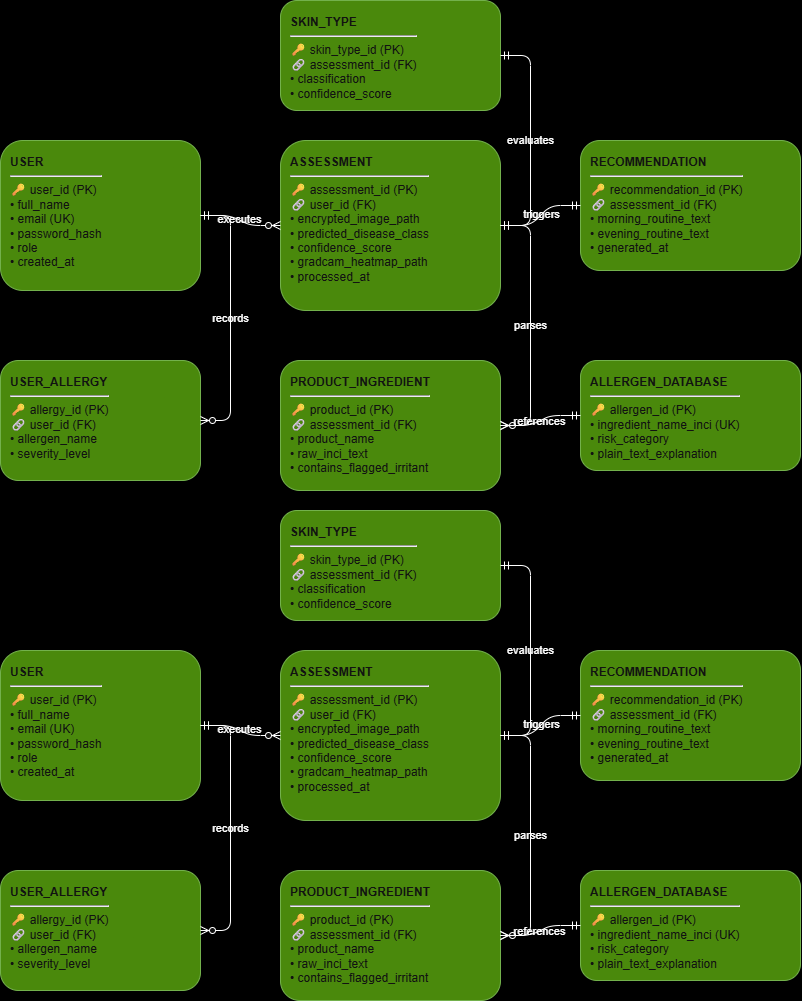

The diagram above was exported from draw.io. Its source (the exported page's mxGraphModel, read from the mxfile embedded in the PNG):
<mxGraphModel dx="1808" dy="105" grid="1" gridSize="10" guides="1" tooltips="1" connect="1" arrows="1" fold="1" page="1" pageScale="1" pageWidth="850" pageHeight="1100" background="light-dark(#FFD9EC,#000000)" math="0" shadow="0">
  <root>
    <mxCell id="0" />
    <mxCell id="1" parent="0" />
    <mxCell id="mydlMeA8kuu86gkHkMVh-133" parent="1" style="rounded=1;whiteSpace=wrap;html=1;align=left;verticalAlign=top;spacingLeft=8;spacingRight=8;spacingTop=8;labelBackgroundColor=none;fillColor=#60a917;fontColor=#ffffff;strokeColor=#2D7600;" value="&lt;b&gt;USER&lt;/b&gt;&lt;hr/&gt;🔑 user_id (PK)&lt;br/&gt;• full_name&lt;br/&gt;• email (UK)&lt;br/&gt;• password_hash&lt;br/&gt;• role&lt;br/&gt;• created_at" vertex="1">
      <mxGeometry height="150" width="200" x="20" y="1390" as="geometry" />
    </mxCell>
    <mxCell id="mydlMeA8kuu86gkHkMVh-134" parent="1" style="rounded=1;whiteSpace=wrap;html=1;align=left;verticalAlign=top;spacingLeft=8;spacingRight=8;spacingTop=8;labelBackgroundColor=none;fillColor=#60a917;fontColor=#ffffff;strokeColor=#2D7600;" value="&lt;b&gt;USER_ALLERGY&lt;/b&gt;&lt;hr/&gt;🔑 allergy_id (PK)&lt;br/&gt;🔗 user_id (FK)&lt;br/&gt;• allergen_name&lt;br/&gt;• severity_level" vertex="1">
      <mxGeometry height="120" width="200" x="20" y="1610" as="geometry" />
    </mxCell>
    <mxCell id="mydlMeA8kuu86gkHkMVh-135" parent="1" style="rounded=1;whiteSpace=wrap;html=1;align=left;verticalAlign=top;spacingLeft=8;spacingRight=8;spacingTop=8;labelBackgroundColor=none;fillColor=#60a917;fontColor=#ffffff;strokeColor=#2D7600;" value="&lt;b&gt;ASSESSMENT&lt;/b&gt;&lt;hr/&gt;🔑 assessment_id (PK)&lt;br/&gt;🔗 user_id (FK)&lt;br/&gt;• encrypted_image_path&lt;br/&gt;• predicted_disease_class&lt;br/&gt;• confidence_score&lt;br/&gt;• gradcam_heatmap_path&lt;br/&gt;• processed_at" vertex="1">
      <mxGeometry height="170" width="220" x="300" y="1390" as="geometry" />
    </mxCell>
    <mxCell id="mydlMeA8kuu86gkHkMVh-136" parent="1" style="rounded=1;whiteSpace=wrap;html=1;align=left;verticalAlign=top;spacingLeft=8;spacingRight=8;spacingTop=8;labelBackgroundColor=none;fillColor=#60a917;fontColor=#ffffff;strokeColor=#2D7600;" value="&lt;b&gt;SKIN_TYPE&lt;/b&gt;&lt;hr/&gt;🔑 skin_type_id (PK)&lt;br/&gt;🔗 assessment_id (FK)&lt;br/&gt;• classification&lt;br/&gt;• confidence_score" vertex="1">
      <mxGeometry height="110" width="220" x="300" y="1250" as="geometry" />
    </mxCell>
    <mxCell id="mydlMeA8kuu86gkHkMVh-137" parent="1" style="rounded=1;whiteSpace=wrap;html=1;align=left;verticalAlign=top;spacingLeft=8;spacingRight=8;spacingTop=8;labelBackgroundColor=none;fillColor=#60a917;fontColor=#ffffff;strokeColor=#2D7600;" value="&lt;b&gt;RECOMMENDATION&lt;/b&gt;&lt;hr/&gt;🔑 recommendation_id (PK)&lt;br/&gt;🔗 assessment_id (FK)&lt;br/&gt;• morning_routine_text&lt;br/&gt;• evening_routine_text&lt;br/&gt;• generated_at" vertex="1">
      <mxGeometry height="130" width="220" x="600" y="1390" as="geometry" />
    </mxCell>
    <mxCell id="mydlMeA8kuu86gkHkMVh-138" parent="1" style="rounded=1;whiteSpace=wrap;html=1;align=left;verticalAlign=top;spacingLeft=8;spacingRight=8;spacingTop=8;labelBackgroundColor=none;fillColor=#60a917;fontColor=#ffffff;strokeColor=#2D7600;" value="&lt;b&gt;PRODUCT_INGREDIENT&lt;/b&gt;&lt;hr/&gt;🔑 product_id (PK)&lt;br/&gt;🔗 assessment_id (FK)&lt;br/&gt;• product_name&lt;br/&gt;• raw_inci_text&lt;br/&gt;• contains_flagged_irritant" vertex="1">
      <mxGeometry height="130" width="220" x="300" y="1610" as="geometry" />
    </mxCell>
    <mxCell id="mydlMeA8kuu86gkHkMVh-139" parent="1" style="rounded=1;whiteSpace=wrap;html=1;align=left;verticalAlign=top;spacingLeft=8;spacingRight=8;spacingTop=8;labelBackgroundColor=none;fillColor=#60a917;fontColor=#ffffff;strokeColor=#2D7600;" value="&lt;b&gt;ALLERGEN_DATABASE&lt;/b&gt;&lt;hr/&gt;🔑 allergen_id (PK)&lt;br/&gt;• ingredient_name_inci (UK)&lt;br/&gt;• risk_category&lt;br/&gt;• plain_text_explanation" vertex="1">
      <mxGeometry height="110" width="220" x="600" y="1610" as="geometry" />
    </mxCell>
    <mxCell id="mydlMeA8kuu86gkHkMVh-140" edge="1" parent="1" source="mydlMeA8kuu86gkHkMVh-133" style="edgeStyle=entityRelationEdgeStyle;html=1;startArrow=ERmandOne;endArrow=ERzeroToMany;rounded=1;fontColor=default;labelBackgroundColor=none;" target="mydlMeA8kuu86gkHkMVh-135" value="executes">
      <mxGeometry relative="1" as="geometry" />
    </mxCell>
    <mxCell id="mydlMeA8kuu86gkHkMVh-141" edge="1" parent="1" source="mydlMeA8kuu86gkHkMVh-133" style="edgeStyle=entityRelationEdgeStyle;html=1;startArrow=ERmandOne;endArrow=ERzeroToMany;rounded=1;fontColor=default;labelBackgroundColor=none;" target="mydlMeA8kuu86gkHkMVh-134" value="records">
      <mxGeometry relative="1" as="geometry" />
    </mxCell>
    <mxCell id="mydlMeA8kuu86gkHkMVh-142" edge="1" parent="1" source="mydlMeA8kuu86gkHkMVh-135" style="edgeStyle=entityRelationEdgeStyle;html=1;startArrow=ERmandOne;endArrow=ERmandOne;rounded=1;fontColor=default;labelBackgroundColor=none;" target="mydlMeA8kuu86gkHkMVh-137" value="triggers">
      <mxGeometry relative="1" as="geometry" />
    </mxCell>
    <mxCell id="mydlMeA8kuu86gkHkMVh-143" edge="1" parent="1" source="mydlMeA8kuu86gkHkMVh-135" style="edgeStyle=entityRelationEdgeStyle;html=1;startArrow=ERmandOne;endArrow=ERmandOne;rounded=1;fontColor=default;labelBackgroundColor=none;" target="mydlMeA8kuu86gkHkMVh-136" value="evaluates">
      <mxGeometry relative="1" as="geometry" />
    </mxCell>
    <mxCell id="mydlMeA8kuu86gkHkMVh-144" edge="1" parent="1" source="mydlMeA8kuu86gkHkMVh-135" style="edgeStyle=entityRelationEdgeStyle;html=1;startArrow=ERmandOne;endArrow=ERzeroToMany;rounded=1;fontColor=default;labelBackgroundColor=none;" target="mydlMeA8kuu86gkHkMVh-138" value="parses">
      <mxGeometry relative="1" as="geometry" />
    </mxCell>
    <mxCell id="mydlMeA8kuu86gkHkMVh-145" edge="1" parent="1" source="mydlMeA8kuu86gkHkMVh-138" style="edgeStyle=entityRelationEdgeStyle;html=1;startArrow=ERmany;endArrow=ERmandOne;rounded=1;fontColor=default;labelBackgroundColor=none;" target="mydlMeA8kuu86gkHkMVh-139" value="references">
      <mxGeometry relative="1" as="geometry" />
    </mxCell>
    <mxCell id="mydlMeA8kuu86gkHkMVh-146" parent="1" style="rounded=1;whiteSpace=wrap;html=1;align=left;verticalAlign=top;spacingLeft=8;spacingRight=8;spacingTop=8;labelBackgroundColor=none;fillColor=#60a917;fontColor=#ffffff;strokeColor=#2D7600;" value="&lt;b&gt;USER&lt;/b&gt;&lt;hr/&gt;🔑 user_id (PK)&lt;br/&gt;• full_name&lt;br/&gt;• email (UK)&lt;br/&gt;• password_hash&lt;br/&gt;• role&lt;br/&gt;• created_at" vertex="1">
      <mxGeometry height="150" width="200" x="20" y="1900" as="geometry" />
    </mxCell>
    <mxCell id="mydlMeA8kuu86gkHkMVh-147" parent="1" style="rounded=1;whiteSpace=wrap;html=1;align=left;verticalAlign=top;spacingLeft=8;spacingRight=8;spacingTop=8;labelBackgroundColor=none;fillColor=#60a917;fontColor=#ffffff;strokeColor=#2D7600;" value="&lt;b&gt;USER_ALLERGY&lt;/b&gt;&lt;hr/&gt;🔑 allergy_id (PK)&lt;br/&gt;🔗 user_id (FK)&lt;br/&gt;• allergen_name&lt;br/&gt;• severity_level" vertex="1">
      <mxGeometry height="120" width="200" x="20" y="2120" as="geometry" />
    </mxCell>
    <mxCell id="mydlMeA8kuu86gkHkMVh-148" parent="1" style="rounded=1;whiteSpace=wrap;html=1;align=left;verticalAlign=top;spacingLeft=8;spacingRight=8;spacingTop=8;labelBackgroundColor=none;fillColor=#60a917;fontColor=#ffffff;strokeColor=#2D7600;" value="&lt;b&gt;ASSESSMENT&lt;/b&gt;&lt;hr/&gt;🔑 assessment_id (PK)&lt;br/&gt;🔗 user_id (FK)&lt;br/&gt;• encrypted_image_path&lt;br/&gt;• predicted_disease_class&lt;br/&gt;• confidence_score&lt;br/&gt;• gradcam_heatmap_path&lt;br/&gt;• processed_at" vertex="1">
      <mxGeometry height="170" width="220" x="300" y="1900" as="geometry" />
    </mxCell>
    <mxCell id="mydlMeA8kuu86gkHkMVh-149" parent="1" style="rounded=1;whiteSpace=wrap;html=1;align=left;verticalAlign=top;spacingLeft=8;spacingRight=8;spacingTop=8;labelBackgroundColor=none;fillColor=#60a917;fontColor=#ffffff;strokeColor=#2D7600;" value="&lt;b&gt;SKIN_TYPE&lt;/b&gt;&lt;hr/&gt;🔑 skin_type_id (PK)&lt;br/&gt;🔗 assessment_id (FK)&lt;br/&gt;• classification&lt;br/&gt;• confidence_score" vertex="1">
      <mxGeometry height="110" width="220" x="300" y="1760" as="geometry" />
    </mxCell>
    <mxCell id="mydlMeA8kuu86gkHkMVh-150" parent="1" style="rounded=1;whiteSpace=wrap;html=1;align=left;verticalAlign=top;spacingLeft=8;spacingRight=8;spacingTop=8;labelBackgroundColor=none;fillColor=#60a917;fontColor=#ffffff;strokeColor=#2D7600;" value="&lt;b&gt;RECOMMENDATION&lt;/b&gt;&lt;hr/&gt;🔑 recommendation_id (PK)&lt;br/&gt;🔗 assessment_id (FK)&lt;br/&gt;• morning_routine_text&lt;br/&gt;• evening_routine_text&lt;br/&gt;• generated_at" vertex="1">
      <mxGeometry height="130" width="220" x="600" y="1900" as="geometry" />
    </mxCell>
    <mxCell id="mydlMeA8kuu86gkHkMVh-151" parent="1" style="rounded=1;whiteSpace=wrap;html=1;align=left;verticalAlign=top;spacingLeft=8;spacingRight=8;spacingTop=8;labelBackgroundColor=none;fillColor=#60a917;fontColor=#ffffff;strokeColor=#2D7600;" value="&lt;b&gt;PRODUCT_INGREDIENT&lt;/b&gt;&lt;hr/&gt;🔑 product_id (PK)&lt;br/&gt;🔗 assessment_id (FK)&lt;br/&gt;• product_name&lt;br/&gt;• raw_inci_text&lt;br/&gt;• contains_flagged_irritant" vertex="1">
      <mxGeometry height="130" width="220" x="300" y="2120" as="geometry" />
    </mxCell>
    <mxCell id="mydlMeA8kuu86gkHkMVh-152" parent="1" style="rounded=1;whiteSpace=wrap;html=1;align=left;verticalAlign=top;spacingLeft=8;spacingRight=8;spacingTop=8;labelBackgroundColor=none;fillColor=#60a917;fontColor=#ffffff;strokeColor=#2D7600;" value="&lt;b&gt;ALLERGEN_DATABASE&lt;/b&gt;&lt;hr/&gt;🔑 allergen_id (PK)&lt;br/&gt;• ingredient_name_inci (UK)&lt;br/&gt;• risk_category&lt;br/&gt;• plain_text_explanation" vertex="1">
      <mxGeometry height="110" width="220" x="600" y="2120" as="geometry" />
    </mxCell>
    <mxCell id="mydlMeA8kuu86gkHkMVh-153" edge="1" parent="1" source="mydlMeA8kuu86gkHkMVh-146" style="edgeStyle=entityRelationEdgeStyle;html=1;startArrow=ERmandOne;endArrow=ERzeroToMany;rounded=1;fontColor=default;labelBackgroundColor=none;" target="mydlMeA8kuu86gkHkMVh-148" value="executes">
      <mxGeometry relative="1" as="geometry" />
    </mxCell>
    <mxCell id="mydlMeA8kuu86gkHkMVh-154" edge="1" parent="1" source="mydlMeA8kuu86gkHkMVh-146" style="edgeStyle=entityRelationEdgeStyle;html=1;startArrow=ERmandOne;endArrow=ERzeroToMany;rounded=1;fontColor=default;labelBackgroundColor=none;" target="mydlMeA8kuu86gkHkMVh-147" value="records">
      <mxGeometry relative="1" as="geometry" />
    </mxCell>
    <mxCell id="mydlMeA8kuu86gkHkMVh-155" edge="1" parent="1" source="mydlMeA8kuu86gkHkMVh-148" style="edgeStyle=entityRelationEdgeStyle;html=1;startArrow=ERmandOne;endArrow=ERmandOne;rounded=1;fontColor=default;labelBackgroundColor=none;" target="mydlMeA8kuu86gkHkMVh-150" value="triggers">
      <mxGeometry relative="1" as="geometry" />
    </mxCell>
    <mxCell id="mydlMeA8kuu86gkHkMVh-156" edge="1" parent="1" source="mydlMeA8kuu86gkHkMVh-148" style="edgeStyle=entityRelationEdgeStyle;html=1;startArrow=ERmandOne;endArrow=ERmandOne;rounded=1;fontColor=default;labelBackgroundColor=none;" target="mydlMeA8kuu86gkHkMVh-149" value="evaluates">
      <mxGeometry relative="1" as="geometry" />
    </mxCell>
    <mxCell id="mydlMeA8kuu86gkHkMVh-157" edge="1" parent="1" source="mydlMeA8kuu86gkHkMVh-148" style="edgeStyle=entityRelationEdgeStyle;html=1;startArrow=ERmandOne;endArrow=ERzeroToMany;rounded=1;fontColor=default;labelBackgroundColor=none;" target="mydlMeA8kuu86gkHkMVh-151" value="parses">
      <mxGeometry relative="1" as="geometry" />
    </mxCell>
    <mxCell id="mydlMeA8kuu86gkHkMVh-158" edge="1" parent="1" source="mydlMeA8kuu86gkHkMVh-151" style="edgeStyle=entityRelationEdgeStyle;html=1;startArrow=ERmany;endArrow=ERmandOne;rounded=1;fontColor=default;labelBackgroundColor=none;" target="mydlMeA8kuu86gkHkMVh-152" value="references">
      <mxGeometry relative="1" as="geometry" />
    </mxCell>
  </root>
</mxGraphModel>